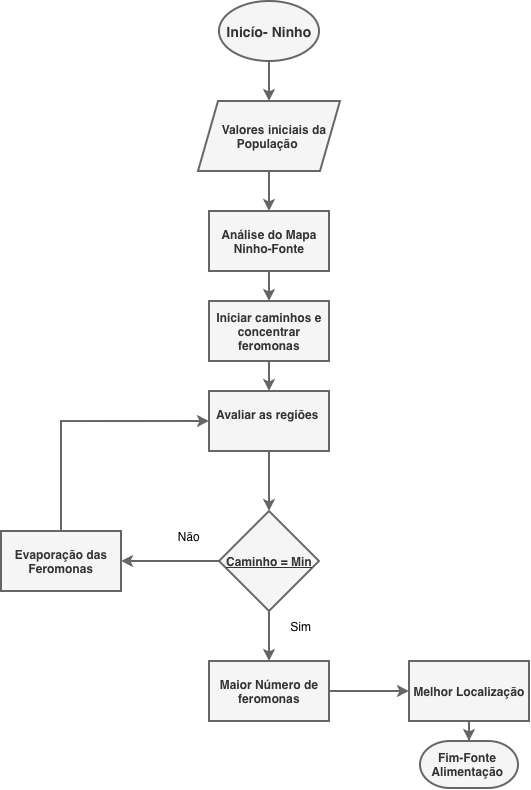

The diagram above was exported from draw.io. Its source (the exported page's mxGraphModel, read from the mxfile embedded in the PNG):
<mxGraphModel dx="-18" dy="781" grid="1" gridSize="10" guides="1" tooltips="1" connect="1" arrows="1" fold="1" page="1" pageScale="1" pageWidth="583" pageHeight="827" math="0" shadow="0">
  <root>
    <mxCell id="0" />
    <mxCell id="1" parent="0" />
    <mxCell id="2" value="" style="edgeStyle=orthogonalEdgeStyle;rounded=0;orthogonalLoop=1;jettySize=auto;html=1;strokeWidth=2;fillColor=#f5f5f5;strokeColor=#666666;" edge="1" source="3" target="5" parent="1">
      <mxGeometry relative="1" as="geometry" />
    </mxCell>
    <mxCell id="3" value="&lt;b&gt;&lt;font style=&quot;font-size: 14px;&quot;&gt;Inicío- Ninho&lt;/font&gt;&lt;/b&gt;" style="strokeWidth=2;html=1;shape=mxgraph.flowchart.start_1;whiteSpace=wrap;fillColor=#f5f5f5;fontColor=#333333;strokeColor=#666666;" vertex="1" parent="1">
      <mxGeometry x="1408" y="30" width="100" height="60" as="geometry" />
    </mxCell>
    <mxCell id="4" value="" style="edgeStyle=orthogonalEdgeStyle;rounded=0;orthogonalLoop=1;jettySize=auto;html=1;strokeWidth=2;fillColor=#f5f5f5;strokeColor=#666666;" edge="1" source="5" target="7" parent="1">
      <mxGeometry relative="1" as="geometry" />
    </mxCell>
    <mxCell id="5" value="&lt;b&gt;&amp;nbsp; &amp;nbsp;Valores iniciais da&lt;/b&gt;&lt;div&gt;&lt;b&gt;População&amp;nbsp;&lt;/b&gt;&lt;/div&gt;" style="shape=parallelogram;perimeter=parallelogramPerimeter;whiteSpace=wrap;html=1;fixedSize=1;strokeWidth=2;align=center;fillColor=#f5f5f5;fontColor=#333333;strokeColor=#666666;" vertex="1" parent="1">
      <mxGeometry x="1387" y="130" width="142" height="70" as="geometry" />
    </mxCell>
    <mxCell id="6" value="" style="edgeStyle=orthogonalEdgeStyle;rounded=0;orthogonalLoop=1;jettySize=auto;html=1;strokeWidth=2;fillColor=#f5f5f5;strokeColor=#666666;" edge="1" source="7" target="9" parent="1">
      <mxGeometry relative="1" as="geometry" />
    </mxCell>
    <mxCell id="7" value="&lt;b&gt;Análise do Mapa Ninho-Fonte&lt;/b&gt;" style="whiteSpace=wrap;html=1;strokeWidth=2;fillColor=#f5f5f5;fontColor=#333333;strokeColor=#666666;" vertex="1" parent="1">
      <mxGeometry x="1398" y="240" width="120" height="60" as="geometry" />
    </mxCell>
    <mxCell id="8" value="" style="edgeStyle=orthogonalEdgeStyle;rounded=0;orthogonalLoop=1;jettySize=auto;html=1;strokeWidth=2;fillColor=#f5f5f5;strokeColor=#666666;" edge="1" source="9" target="11" parent="1">
      <mxGeometry relative="1" as="geometry" />
    </mxCell>
    <mxCell id="9" value="&lt;b&gt;Iniciar caminhos e concentrar feromonas&lt;/b&gt;" style="whiteSpace=wrap;html=1;strokeWidth=2;fillColor=#f5f5f5;fontColor=#333333;strokeColor=#666666;" vertex="1" parent="1">
      <mxGeometry x="1398" y="330" width="120" height="60" as="geometry" />
    </mxCell>
    <mxCell id="10" style="edgeStyle=orthogonalEdgeStyle;rounded=0;orthogonalLoop=1;jettySize=auto;html=1;exitX=0.5;exitY=1;exitDx=0;exitDy=0;strokeWidth=2;fillColor=#f5f5f5;strokeColor=#666666;" edge="1" source="11" target="14" parent="1">
      <mxGeometry relative="1" as="geometry" />
    </mxCell>
    <mxCell id="11" value="&lt;b&gt;Avaliar as regiões&amp;nbsp;&lt;/b&gt;&lt;div&gt;&lt;br&gt;&lt;/div&gt;" style="whiteSpace=wrap;html=1;strokeWidth=2;fillColor=#f5f5f5;fontColor=#333333;strokeColor=#666666;" vertex="1" parent="1">
      <mxGeometry x="1398" y="420" width="120" height="60" as="geometry" />
    </mxCell>
    <mxCell id="12" value="" style="edgeStyle=orthogonalEdgeStyle;rounded=0;orthogonalLoop=1;jettySize=auto;html=1;strokeWidth=2;fillColor=#f5f5f5;strokeColor=#666666;" edge="1" source="14" target="16" parent="1">
      <mxGeometry relative="1" as="geometry" />
    </mxCell>
    <mxCell id="13" style="edgeStyle=orthogonalEdgeStyle;rounded=0;orthogonalLoop=1;jettySize=auto;html=1;exitX=0;exitY=0.5;exitDx=0;exitDy=0;exitPerimeter=0;entryX=1;entryY=0.5;entryDx=0;entryDy=0;strokeWidth=2;fillColor=#f5f5f5;strokeColor=#666666;" edge="1" source="14" target="18" parent="1">
      <mxGeometry relative="1" as="geometry" />
    </mxCell>
    <mxCell id="14" value="&lt;u&gt;&lt;b&gt;Caminho = Min&lt;/b&gt;&lt;/u&gt;" style="strokeWidth=2;html=1;shape=mxgraph.flowchart.decision;whiteSpace=wrap;fillColor=#f5f5f5;fontColor=#333333;strokeColor=#666666;" vertex="1" parent="1">
      <mxGeometry x="1408" y="540" width="100" height="100" as="geometry" />
    </mxCell>
    <mxCell id="15" value="" style="edgeStyle=orthogonalEdgeStyle;rounded=0;orthogonalLoop=1;jettySize=auto;html=1;strokeWidth=2;fillColor=#f5f5f5;strokeColor=#666666;" edge="1" source="16" target="20" parent="1">
      <mxGeometry relative="1" as="geometry" />
    </mxCell>
    <mxCell id="16" value="&lt;b&gt;Maior Número de feromonas&lt;/b&gt;" style="whiteSpace=wrap;html=1;strokeWidth=2;fillColor=#f5f5f5;fontColor=#333333;strokeColor=#666666;" vertex="1" parent="1">
      <mxGeometry x="1398" y="690" width="120" height="60" as="geometry" />
    </mxCell>
    <mxCell id="17" style="edgeStyle=orthogonalEdgeStyle;rounded=0;orthogonalLoop=1;jettySize=auto;html=1;entryX=0;entryY=0.5;entryDx=0;entryDy=0;strokeWidth=2;fillColor=#f5f5f5;strokeColor=#666666;" edge="1" source="18" target="11" parent="1">
      <mxGeometry relative="1" as="geometry">
        <Array as="points">
          <mxPoint x="1250" y="450" />
        </Array>
      </mxGeometry>
    </mxCell>
    <mxCell id="18" value="&lt;b&gt;Evaporação das&lt;/b&gt;&lt;div&gt;&lt;b&gt;Feromonas&lt;/b&gt;&lt;/div&gt;" style="whiteSpace=wrap;html=1;strokeWidth=2;fillColor=#f5f5f5;fontColor=#333333;strokeColor=#666666;" vertex="1" parent="1">
      <mxGeometry x="1190" y="560" width="120" height="60" as="geometry" />
    </mxCell>
    <mxCell id="19" value="" style="edgeStyle=orthogonalEdgeStyle;rounded=0;orthogonalLoop=1;jettySize=auto;html=1;strokeWidth=2;fillColor=#f5f5f5;strokeColor=#666666;" edge="1" source="20" parent="1">
      <mxGeometry relative="1" as="geometry">
        <mxPoint x="1658.0000000000005" y="770" as="targetPoint" />
      </mxGeometry>
    </mxCell>
    <mxCell id="20" value="&lt;b&gt;Melhor Localização&lt;/b&gt;" style="whiteSpace=wrap;html=1;strokeWidth=2;fillColor=#f5f5f5;fontColor=#333333;strokeColor=#666666;" vertex="1" parent="1">
      <mxGeometry x="1598" y="690" width="120" height="60" as="geometry" />
    </mxCell>
    <mxCell id="21" value="&lt;b&gt;Fim-Fonte&amp;nbsp;&lt;/b&gt;&lt;div&gt;&lt;b&gt;Alimentação&amp;nbsp;&lt;/b&gt;&lt;/div&gt;" style="strokeWidth=2;html=1;shape=mxgraph.flowchart.terminator;whiteSpace=wrap;fillColor=#f5f5f5;fontColor=#333333;strokeColor=#666666;" vertex="1" parent="1">
      <mxGeometry x="1609" y="770" width="98" height="47" as="geometry" />
    </mxCell>
    <mxCell id="22" value="Sim" style="text;html=1;whiteSpace=wrap;strokeColor=none;fillColor=none;align=center;verticalAlign=middle;rounded=0;" vertex="1" parent="1">
      <mxGeometry x="1460" y="640" width="60" height="30" as="geometry" />
    </mxCell>
    <mxCell id="23" value="Não" style="text;html=1;whiteSpace=wrap;strokeColor=none;fillColor=none;align=center;verticalAlign=middle;rounded=0;" vertex="1" parent="1">
      <mxGeometry x="1348" y="550" width="60" height="30" as="geometry" />
    </mxCell>
  </root>
</mxGraphModel>